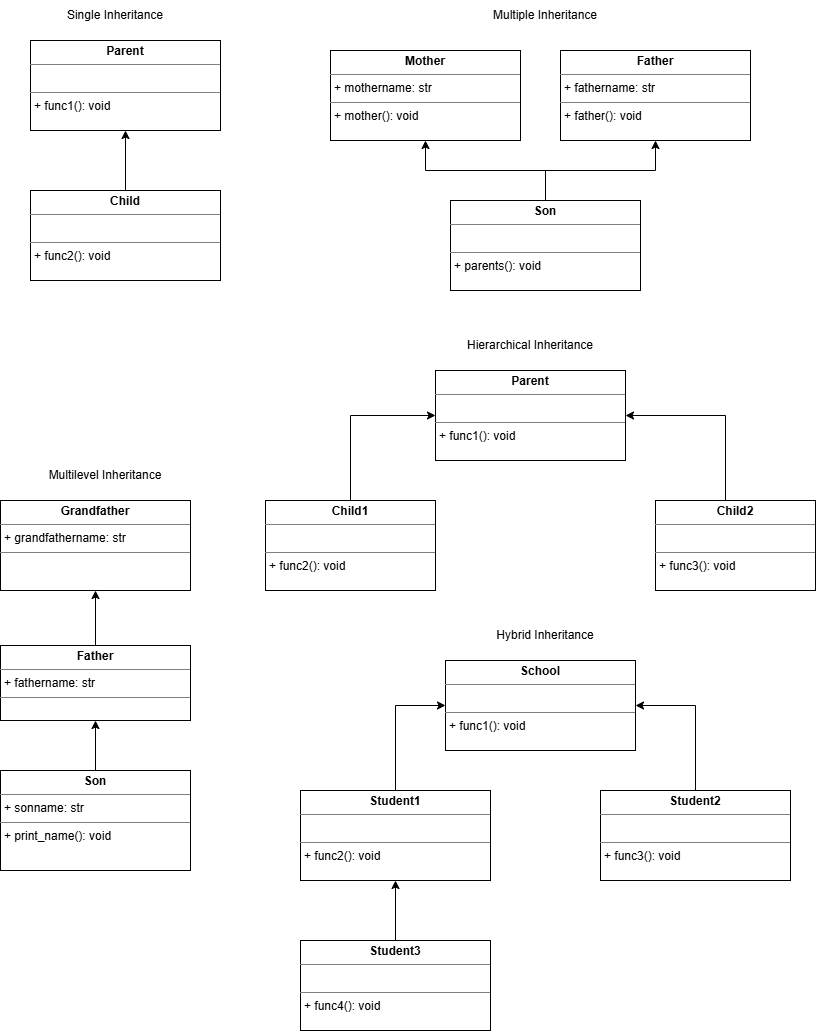

The diagram above was exported from draw.io. Its source (the exported page's mxGraphModel, read from the mxfile embedded in the PNG):
<mxGraphModel dx="1796" dy="1001" grid="1" gridSize="10" guides="1" tooltips="1" connect="1" arrows="1" fold="1" page="1" pageScale="1" pageWidth="850" pageHeight="1100" math="0" shadow="0">
  <root>
    <mxCell id="0" />
    <mxCell id="1" parent="0" />
    <mxCell id="g6RLdo3nSyCiNRdbEUiu-5" parent="1" style="verticalAlign=top;align=left;overflow=fill;html=1;whiteSpace=wrap;" value="&lt;p style=&quot;margin:0px;margin-top:4px;text-align:center;&quot;&gt;&lt;b&gt;Parent&lt;/b&gt;&lt;/p&gt;&lt;hr size=&quot;1&quot; style=&quot;border-style:solid;&quot;&gt;&lt;p style=&quot;margin:0px;margin-left:4px;&quot;&gt;&lt;br&gt;&lt;/p&gt;&lt;hr size=&quot;1&quot; style=&quot;border-style:solid;&quot;&gt;&lt;p style=&quot;margin:0px;margin-left:4px;&quot;&gt;+ func1(): void&lt;/p&gt;" vertex="1">
      <mxGeometry height="90" width="190" x="50" y="60" as="geometry" />
    </mxCell>
    <mxCell id="g6RLdo3nSyCiNRdbEUiu-8" edge="1" parent="1" source="g6RLdo3nSyCiNRdbEUiu-7" style="edgeStyle=orthogonalEdgeStyle;rounded=0;orthogonalLoop=1;jettySize=auto;html=1;entryX=0.5;entryY=1;entryDx=0;entryDy=0;defaultLabelBackgroundColor=gap;" target="g6RLdo3nSyCiNRdbEUiu-5">
      <mxGeometry relative="1" as="geometry" />
    </mxCell>
    <mxCell id="g6RLdo3nSyCiNRdbEUiu-7" parent="1" style="verticalAlign=top;align=left;overflow=fill;html=1;whiteSpace=wrap;" value="&lt;p style=&quot;margin:0px;margin-top:4px;text-align:center;&quot;&gt;&lt;b&gt;Child&lt;/b&gt;&lt;/p&gt;&lt;hr size=&quot;1&quot; style=&quot;border-style:solid;&quot;&gt;&lt;p style=&quot;margin:0px;margin-left:4px;&quot;&gt;&lt;br&gt;&lt;/p&gt;&lt;hr size=&quot;1&quot; style=&quot;border-style:solid;&quot;&gt;&lt;p style=&quot;margin:0px;margin-left:4px;&quot;&gt;+ func2(): void&lt;/p&gt;" vertex="1">
      <mxGeometry height="90" width="190" x="50" y="210" as="geometry" />
    </mxCell>
    <mxCell id="g6RLdo3nSyCiNRdbEUiu-9" parent="1" style="verticalAlign=top;align=left;overflow=fill;html=1;whiteSpace=wrap;" value="&lt;p style=&quot;margin:0px;margin-top:4px;text-align:center;&quot;&gt;&lt;b&gt;Mother&lt;/b&gt;&lt;/p&gt;&lt;hr size=&quot;1&quot; style=&quot;border-style:solid;&quot;&gt;&lt;p style=&quot;margin:0px;margin-left:4px;&quot;&gt;+ mothername: str&lt;/p&gt;&lt;hr size=&quot;1&quot; style=&quot;border-style:solid;&quot;&gt;&lt;p style=&quot;margin:0px;margin-left:4px;&quot;&gt;+ mother(): void&lt;/p&gt;" vertex="1">
      <mxGeometry height="90" width="190" x="350" y="70" as="geometry" />
    </mxCell>
    <mxCell id="g6RLdo3nSyCiNRdbEUiu-10" parent="1" style="verticalAlign=top;align=left;overflow=fill;html=1;whiteSpace=wrap;" value="&lt;p style=&quot;margin:0px;margin-top:4px;text-align:center;&quot;&gt;&lt;b&gt;Father&lt;/b&gt;&lt;/p&gt;&lt;hr size=&quot;1&quot; style=&quot;border-style:solid;&quot;&gt;&lt;p style=&quot;margin:0px;margin-left:4px;&quot;&gt;+ fathername: str&lt;/p&gt;&lt;hr size=&quot;1&quot; style=&quot;border-style:solid;&quot;&gt;&lt;p style=&quot;margin:0px;margin-left:4px;&quot;&gt;+ father(): void&lt;/p&gt;" vertex="1">
      <mxGeometry height="90" width="190" x="580" y="70" as="geometry" />
    </mxCell>
    <mxCell id="g6RLdo3nSyCiNRdbEUiu-12" edge="1" parent="1" source="g6RLdo3nSyCiNRdbEUiu-11" style="edgeStyle=orthogonalEdgeStyle;rounded=0;orthogonalLoop=1;jettySize=auto;html=1;defaultLabelBackgroundColor=gap;exitX=0.5;exitY=0;exitDx=0;exitDy=0;" target="g6RLdo3nSyCiNRdbEUiu-9">
      <mxGeometry relative="1" as="geometry" />
    </mxCell>
    <mxCell id="g6RLdo3nSyCiNRdbEUiu-13" edge="1" parent="1" source="g6RLdo3nSyCiNRdbEUiu-11" style="edgeStyle=orthogonalEdgeStyle;rounded=0;orthogonalLoop=1;jettySize=auto;html=1;entryX=0.5;entryY=1;entryDx=0;entryDy=0;defaultLabelBackgroundColor=gap;" target="g6RLdo3nSyCiNRdbEUiu-10">
      <mxGeometry relative="1" as="geometry" />
    </mxCell>
    <mxCell id="g6RLdo3nSyCiNRdbEUiu-11" parent="1" style="verticalAlign=top;align=left;overflow=fill;html=1;whiteSpace=wrap;" value="&lt;p style=&quot;margin:0px;margin-top:4px;text-align:center;&quot;&gt;&lt;b&gt;Son&lt;/b&gt;&lt;/p&gt;&lt;hr size=&quot;1&quot; style=&quot;border-style:solid;&quot;&gt;&lt;p style=&quot;margin:0px;margin-left:4px;&quot;&gt;&lt;br&gt;&lt;/p&gt;&lt;hr size=&quot;1&quot; style=&quot;border-style:solid;&quot;&gt;&lt;p style=&quot;margin:0px;margin-left:4px;&quot;&gt;+ parents(): void&lt;/p&gt;" vertex="1">
      <mxGeometry height="90" width="190" x="470" y="220" as="geometry" />
    </mxCell>
    <mxCell id="g6RLdo3nSyCiNRdbEUiu-14" parent="1" style="verticalAlign=top;align=left;overflow=fill;html=1;whiteSpace=wrap;" value="&lt;p style=&quot;margin:0px;margin-top:4px;text-align:center;&quot;&gt;&lt;b&gt;Grandfather&lt;/b&gt;&lt;/p&gt;&lt;hr size=&quot;1&quot; style=&quot;border-style:solid;&quot;&gt;&lt;p style=&quot;margin:0px;margin-left:4px;&quot;&gt;+ grandfathername: str&lt;/p&gt;&lt;hr size=&quot;1&quot; style=&quot;border-style:solid;&quot;&gt;&lt;p style=&quot;margin:0px;margin-left:4px;&quot;&gt;&lt;br&gt;&lt;/p&gt;" vertex="1">
      <mxGeometry height="90" width="190" x="20" y="520" as="geometry" />
    </mxCell>
    <mxCell id="g6RLdo3nSyCiNRdbEUiu-17" edge="1" parent="1" source="g6RLdo3nSyCiNRdbEUiu-15" style="edgeStyle=orthogonalEdgeStyle;rounded=0;orthogonalLoop=1;jettySize=auto;html=1;entryX=0.5;entryY=1;entryDx=0;entryDy=0;defaultLabelBackgroundColor=gap;" target="g6RLdo3nSyCiNRdbEUiu-14">
      <mxGeometry relative="1" as="geometry" />
    </mxCell>
    <mxCell id="g6RLdo3nSyCiNRdbEUiu-15" parent="1" style="verticalAlign=top;align=left;overflow=fill;html=1;whiteSpace=wrap;" value="&lt;p style=&quot;margin:0px;margin-top:4px;text-align:center;&quot;&gt;&lt;b&gt;Father&lt;/b&gt;&lt;/p&gt;&lt;hr size=&quot;1&quot; style=&quot;border-style:solid;&quot;&gt;&lt;p style=&quot;margin:0px;margin-left:4px;&quot;&gt;+ fathername: str&lt;/p&gt;&lt;hr size=&quot;1&quot; style=&quot;border-style:solid;&quot;&gt;&lt;p style=&quot;margin:0px;margin-left:4px;&quot;&gt;&lt;br&gt;&lt;/p&gt;" vertex="1">
      <mxGeometry height="75" width="190" x="20" y="665" as="geometry" />
    </mxCell>
    <mxCell id="g6RLdo3nSyCiNRdbEUiu-18" edge="1" parent="1" source="g6RLdo3nSyCiNRdbEUiu-16" style="edgeStyle=orthogonalEdgeStyle;rounded=0;orthogonalLoop=1;jettySize=auto;html=1;defaultLabelBackgroundColor=gap;entryX=0.5;entryY=1;entryDx=0;entryDy=0;" target="g6RLdo3nSyCiNRdbEUiu-15">
      <mxGeometry relative="1" as="geometry">
        <mxPoint x="115" y="760" as="targetPoint" />
      </mxGeometry>
    </mxCell>
    <mxCell id="g6RLdo3nSyCiNRdbEUiu-16" parent="1" style="verticalAlign=top;align=left;overflow=fill;html=1;whiteSpace=wrap;" value="&lt;p style=&quot;margin:0px;margin-top:4px;text-align:center;&quot;&gt;&lt;b&gt;Son&lt;/b&gt;&lt;/p&gt;&lt;hr size=&quot;1&quot; style=&quot;border-style:solid;&quot;&gt;&lt;p style=&quot;margin:0px;margin-left:4px;&quot;&gt;&lt;span style=&quot;background-color: transparent; color: light-dark(#000000, var(--ge-light-color, #ffffff));&quot;&gt;+ sonname: str&lt;/span&gt;&lt;/p&gt;&lt;hr size=&quot;1&quot; style=&quot;border-style:solid;&quot;&gt;&lt;p style=&quot;margin:0px;margin-left:4px;&quot;&gt;+ print_name(): void&lt;/p&gt;" vertex="1">
      <mxGeometry height="100" width="190" x="20" y="790" as="geometry" />
    </mxCell>
    <mxCell id="g6RLdo3nSyCiNRdbEUiu-19" parent="1" style="verticalAlign=top;align=left;overflow=fill;html=1;whiteSpace=wrap;" value="&lt;p style=&quot;margin:0px;margin-top:4px;text-align:center;&quot;&gt;&lt;b&gt;Parent&lt;/b&gt;&lt;/p&gt;&lt;hr size=&quot;1&quot; style=&quot;border-style:solid;&quot;&gt;&lt;p style=&quot;margin:0px;margin-left:4px;&quot;&gt;&lt;br&gt;&lt;/p&gt;&lt;hr size=&quot;1&quot; style=&quot;border-style:solid;&quot;&gt;&lt;p style=&quot;margin:0px;margin-left:4px;&quot;&gt;+ func1(): void&lt;/p&gt;" vertex="1">
      <mxGeometry height="90" width="190" x="455" y="390" as="geometry" />
    </mxCell>
    <mxCell id="g6RLdo3nSyCiNRdbEUiu-23" edge="1" parent="1" source="g6RLdo3nSyCiNRdbEUiu-20" style="edgeStyle=orthogonalEdgeStyle;rounded=0;orthogonalLoop=1;jettySize=auto;html=1;entryX=0;entryY=0.5;entryDx=0;entryDy=0;defaultLabelBackgroundColor=gap;" target="g6RLdo3nSyCiNRdbEUiu-19">
      <mxGeometry relative="1" as="geometry" />
    </mxCell>
    <mxCell id="g6RLdo3nSyCiNRdbEUiu-20" parent="1" style="verticalAlign=top;align=left;overflow=fill;html=1;whiteSpace=wrap;" value="&lt;p style=&quot;margin:0px;margin-top:4px;text-align:center;&quot;&gt;&lt;b&gt;Child1&lt;/b&gt;&lt;/p&gt;&lt;hr size=&quot;1&quot; style=&quot;border-style:solid;&quot;&gt;&lt;p style=&quot;margin:0px;margin-left:4px;&quot;&gt;&lt;br&gt;&lt;/p&gt;&lt;hr size=&quot;1&quot; style=&quot;border-style:solid;&quot;&gt;&lt;p style=&quot;margin:0px;margin-left:4px;&quot;&gt;+ func2(): void&lt;/p&gt;" vertex="1">
      <mxGeometry height="90" width="170" x="285" y="520" as="geometry" />
    </mxCell>
    <mxCell id="g6RLdo3nSyCiNRdbEUiu-25" edge="1" parent="1" source="g6RLdo3nSyCiNRdbEUiu-22" style="edgeStyle=orthogonalEdgeStyle;rounded=0;orthogonalLoop=1;jettySize=auto;html=1;entryX=1;entryY=0.5;entryDx=0;entryDy=0;defaultLabelBackgroundColor=gap;" target="g6RLdo3nSyCiNRdbEUiu-19">
      <mxGeometry relative="1" as="geometry">
        <Array as="points">
          <mxPoint x="745" y="435" />
        </Array>
      </mxGeometry>
    </mxCell>
    <mxCell id="g6RLdo3nSyCiNRdbEUiu-22" parent="1" style="verticalAlign=top;align=left;overflow=fill;html=1;whiteSpace=wrap;" value="&lt;p style=&quot;margin:0px;margin-top:4px;text-align:center;&quot;&gt;&lt;b&gt;Child2&lt;/b&gt;&lt;/p&gt;&lt;hr size=&quot;1&quot; style=&quot;border-style:solid;&quot;&gt;&lt;p style=&quot;margin:0px;margin-left:4px;&quot;&gt;&lt;br&gt;&lt;/p&gt;&lt;hr size=&quot;1&quot; style=&quot;border-style:solid;&quot;&gt;&lt;p style=&quot;margin:0px;margin-left:4px;&quot;&gt;+ func3(): void&lt;/p&gt;" vertex="1">
      <mxGeometry height="90" width="160" x="675" y="520" as="geometry" />
    </mxCell>
    <mxCell id="g6RLdo3nSyCiNRdbEUiu-28" parent="1" style="verticalAlign=top;align=left;overflow=fill;html=1;whiteSpace=wrap;" value="&lt;p style=&quot;margin:0px;margin-top:4px;text-align:center;&quot;&gt;&lt;b&gt;School&lt;/b&gt;&lt;/p&gt;&lt;hr size=&quot;1&quot; style=&quot;border-style:solid;&quot;&gt;&lt;p style=&quot;margin:0px;margin-left:4px;&quot;&gt;&lt;br&gt;&lt;/p&gt;&lt;hr size=&quot;1&quot; style=&quot;border-style:solid;&quot;&gt;&lt;p style=&quot;margin:0px;margin-left:4px;&quot;&gt;+ func1(): void&lt;/p&gt;" vertex="1">
      <mxGeometry height="90" width="190" x="465" y="680" as="geometry" />
    </mxCell>
    <mxCell id="g6RLdo3nSyCiNRdbEUiu-36" edge="1" parent="1" source="g6RLdo3nSyCiNRdbEUiu-30" style="edgeStyle=orthogonalEdgeStyle;rounded=0;orthogonalLoop=1;jettySize=auto;html=1;entryX=0;entryY=0.5;entryDx=0;entryDy=0;defaultLabelBackgroundColor=gap;" target="g6RLdo3nSyCiNRdbEUiu-28">
      <mxGeometry relative="1" as="geometry" />
    </mxCell>
    <mxCell id="g6RLdo3nSyCiNRdbEUiu-30" parent="1" style="verticalAlign=top;align=left;overflow=fill;html=1;whiteSpace=wrap;" value="&lt;p style=&quot;margin:0px;margin-top:4px;text-align:center;&quot;&gt;&lt;b&gt;Student1&lt;/b&gt;&lt;/p&gt;&lt;hr size=&quot;1&quot; style=&quot;border-style:solid;&quot;&gt;&lt;p style=&quot;margin:0px;margin-left:4px;&quot;&gt;&lt;br&gt;&lt;/p&gt;&lt;hr size=&quot;1&quot; style=&quot;border-style:solid;&quot;&gt;&lt;p style=&quot;margin:0px;margin-left:4px;&quot;&gt;+ func2(): void&lt;/p&gt;" vertex="1">
      <mxGeometry height="90" width="190" x="320" y="810" as="geometry" />
    </mxCell>
    <mxCell id="g6RLdo3nSyCiNRdbEUiu-35" edge="1" parent="1" source="g6RLdo3nSyCiNRdbEUiu-31" style="edgeStyle=orthogonalEdgeStyle;rounded=0;orthogonalLoop=1;jettySize=auto;html=1;entryX=1;entryY=0.5;entryDx=0;entryDy=0;defaultLabelBackgroundColor=gap;" target="g6RLdo3nSyCiNRdbEUiu-28">
      <mxGeometry relative="1" as="geometry" />
    </mxCell>
    <mxCell id="g6RLdo3nSyCiNRdbEUiu-31" parent="1" style="verticalAlign=top;align=left;overflow=fill;html=1;whiteSpace=wrap;" value="&lt;p style=&quot;margin:0px;margin-top:4px;text-align:center;&quot;&gt;&lt;b&gt;Student2&lt;/b&gt;&lt;/p&gt;&lt;hr size=&quot;1&quot; style=&quot;border-style:solid;&quot;&gt;&lt;p style=&quot;margin:0px;margin-left:4px;&quot;&gt;&lt;br&gt;&lt;/p&gt;&lt;hr size=&quot;1&quot; style=&quot;border-style:solid;&quot;&gt;&lt;p style=&quot;margin:0px;margin-left:4px;&quot;&gt;+ func3(): void&lt;/p&gt;" vertex="1">
      <mxGeometry height="90" width="190" x="620" y="810" as="geometry" />
    </mxCell>
    <mxCell id="g6RLdo3nSyCiNRdbEUiu-34" edge="1" parent="1" source="g6RLdo3nSyCiNRdbEUiu-32" style="edgeStyle=orthogonalEdgeStyle;rounded=0;orthogonalLoop=1;jettySize=auto;html=1;entryX=0.5;entryY=1;entryDx=0;entryDy=0;defaultLabelBackgroundColor=gap;" target="g6RLdo3nSyCiNRdbEUiu-30">
      <mxGeometry relative="1" as="geometry" />
    </mxCell>
    <mxCell id="g6RLdo3nSyCiNRdbEUiu-32" parent="1" style="verticalAlign=top;align=left;overflow=fill;html=1;whiteSpace=wrap;" value="&lt;p style=&quot;margin:0px;margin-top:4px;text-align:center;&quot;&gt;&lt;b&gt;Student3&lt;/b&gt;&lt;/p&gt;&lt;hr size=&quot;1&quot; style=&quot;border-style:solid;&quot;&gt;&lt;p style=&quot;margin:0px;margin-left:4px;&quot;&gt;&lt;br&gt;&lt;/p&gt;&lt;hr size=&quot;1&quot; style=&quot;border-style:solid;&quot;&gt;&lt;p style=&quot;margin:0px;margin-left:4px;&quot;&gt;+ func4(): void&lt;/p&gt;" vertex="1">
      <mxGeometry height="90" width="190" x="320" y="960" as="geometry" />
    </mxCell>
    <mxCell id="g6RLdo3nSyCiNRdbEUiu-37" parent="1" style="text;html=1;whiteSpace=wrap;strokeColor=none;fillColor=none;align=center;verticalAlign=middle;rounded=0;strokeWidth=7;" value="Single Inheritance" vertex="1">
      <mxGeometry height="30" width="130" x="70" y="20" as="geometry" />
    </mxCell>
    <mxCell id="g6RLdo3nSyCiNRdbEUiu-38" parent="1" style="text;html=1;whiteSpace=wrap;strokeColor=none;fillColor=none;align=center;verticalAlign=middle;rounded=0;strokeWidth=7;" value="Multiple Inheritance" vertex="1">
      <mxGeometry height="30" width="130" x="500" y="20" as="geometry" />
    </mxCell>
    <mxCell id="g6RLdo3nSyCiNRdbEUiu-39" parent="1" style="text;html=1;whiteSpace=wrap;strokeColor=none;fillColor=none;align=center;verticalAlign=middle;rounded=0;strokeWidth=7;" value="Multilevel Inheritance" vertex="1">
      <mxGeometry height="30" width="130" x="60" y="480" as="geometry" />
    </mxCell>
    <mxCell id="g6RLdo3nSyCiNRdbEUiu-40" parent="1" style="text;html=1;whiteSpace=wrap;strokeColor=none;fillColor=none;align=center;verticalAlign=middle;rounded=0;strokeWidth=7;" value="Hierarchical Inheritance" vertex="1">
      <mxGeometry height="30" width="130" x="485" y="350" as="geometry" />
    </mxCell>
    <mxCell id="g6RLdo3nSyCiNRdbEUiu-41" parent="1" style="text;html=1;whiteSpace=wrap;strokeColor=none;fillColor=none;align=center;verticalAlign=middle;rounded=0;strokeWidth=7;" value="Hybrid Inheritance" vertex="1">
      <mxGeometry height="30" width="130" x="500" y="640" as="geometry" />
    </mxCell>
  </root>
</mxGraphModel>